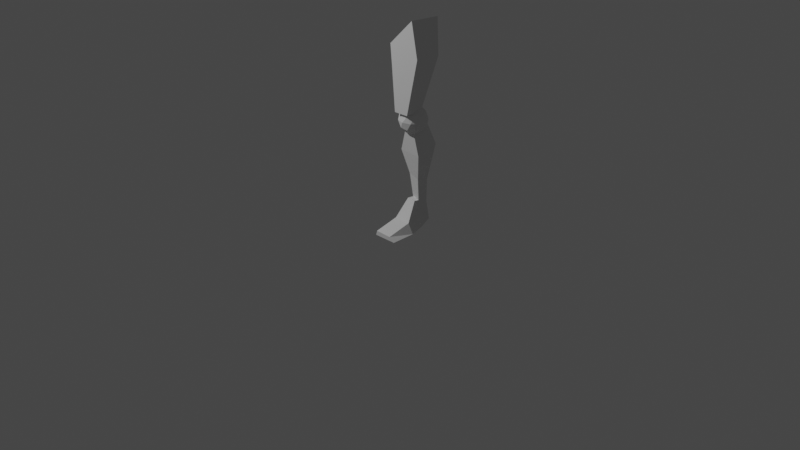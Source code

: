 # Source: 11-extruding.blend  (saved by Blender 3.0.42; exported with 4.5.12 LTS)
import bpy
from mathutils import Matrix  # noqa: F401  (used for matrix-valued properties, if any)

bpy.ops.wm.read_factory_settings(use_empty=True)
scene = bpy.context.scene
scene.name = 'Scene'

# ---- collections
col_collection = bpy.data.collections.new('Collection'); scene.collection.children.link(col_collection)
col_references = bpy.data.collections.new('References'); scene.collection.children.link(col_references)

# ---- world
world_world = bpy.data.worlds.new('World'); scene.world = world_world
world_world.use_nodes = True; world_world.node_tree.nodes.clear()
_N = world_world.node_tree.nodes; _L = world_world.node_tree.links
n0 = _N.new('ShaderNodeOutputWorld'); n0.name = 'World Output'; n0.location = (300, 300)
n1 = _N.new('ShaderNodeBackground'); n1.name = 'Background'; n1.location = (10, 300)
n1.inputs[0].default_value = (0.05088, 0.05088, 0.05088, 1.0)
_L.new(n1.outputs[0], n0.inputs[0])
n0.is_active_output = True
world_world.color = (0.05088, 0.05088, 0.05088)
world_world.use_sun_shadow = False
world_world.sun_shadow_jitter_overblur = 0.0

# ---- cameras
cam_camera = bpy.data.cameras.new('Camera')
cam_camera.clip_end = 100.0
cam_camera.ortho_scale = 7.314

# ---- lights
light_light = bpy.data.lights.new('Light', 'POINT')
light_light.transmission_factor = 0.0
light_light.energy = 1000.0
light_light.shadow_soft_size = 0.1
light_light.shadow_maximum_resolution = 0.006
light_light.use_absolute_resolution = True

# ---- meshes
me_cube_007 = bpy.data.meshes.new('Cube.007')
me_cube_007.from_pydata([(-0.1199, -0.6844, -0.4002), (-0.1833, -1.167, 0.2581), (-0.1199, 0.7128, -0.3897), (-0.1833, 1.053, 0.2717), (0.04437, -0.6863, -0.3978), (0.09907, -1.373, 0.524), (0.04437, 0.7109, -0.3873), (0.09907, 1.209, 0.5397), (-0.16, -1.004, 0.03478), (-0.16, 0.9131, 0.0472), (0.174, 1.034, 0.1884), (0.174, -1.112, 0.1747)], [], [(8, 1, 3, 9), (9, 3, 7, 10), (10, 7, 5, 11), (11, 5, 1, 8), (2, 6, 4, 0), (7, 3, 1, 5), (4, 11, 8, 0), (6, 10, 11, 4), (2, 9, 10, 6), (0, 8, 9, 2)])
_uv = me_cube_007.uv_layers.new(name='UVMap')
_uv.uv.foreach_set('vector', [0.5331, 0.0, 0.625, 0.0, 0.625, 0.25, 0.5331, 0.25, 0.5331, 0.25, 0.625, 0.25, 0.625, 0.5, 0.5331, 0.5, 0.5331, 0.5, 0.625, 0.5, 0.625, 0.75, 0.5331, 0.75, 0.5331, 0.75, 0.625, 0.75, 0.625, 1.0, 0.5331, 1.0, 0.125, 0.5, 0.375, 0.5, 0.375, 0.75, 0.125, 0.75, 0.625, 0.5, 0.875, 0.5, 0.875, 0.75, 0.625, 0.75, 0.375, 0.75, 0.5331, 0.75, 0.5331, 1.0, 0.375, 1.0, 0.375, 0.5, 0.5331, 0.5, 0.5331, 0.75, 0.375, 0.75, 0.375, 0.25, 0.5331, 0.25, 0.5331, 0.5, 0.375, 0.5, 0.375, 0.0, 0.5331, 0.0, 0.5331, 0.25, 0.375, 0.25])
me_cube_007.use_remesh_fix_poles = True
me_cube_007.use_remesh_preserve_attributes = False
me_cube_007.update()
me_cube_008 = bpy.data.meshes.new('Cube.008')
me_cube_008.from_pydata([(-0.1003, -0.9543, -0.3842), (-0.0959, -0.9579, 0.3914), (-0.1003, -0.2435, -0.4263), (-0.0959, 0.965, 0.3914), (0.08279, -1.261, -0.4004), (0.1046, -0.9507, 0.3963), (0.08279, -0.2471, -0.4287), (0.1046, 0.9722, 0.3963), (-0.2401, -1.058, 0.16), (-0.2401, 1.335, 0.1996), (0.1833, 1.317, 0.1875), (0.1833, -1.076, 0.148), (-0.1043, 0.1643, -0.1395), (0.0991, 0.1182, -0.1705), (0.0991, -1.053, -0.1205), (-0.1043, -1.007, -0.08946)], [], [(8, 1, 3, 9), (9, 3, 7, 10), (10, 7, 5, 11), (11, 5, 1, 8), (2, 6, 4, 0), (7, 3, 1, 5), (14, 11, 8, 15), (13, 10, 11, 14), (12, 9, 10, 13), (15, 8, 9, 12), (0, 15, 12, 2), (2, 12, 13, 6), (6, 13, 14, 4), (4, 14, 15, 0)])
_uv = me_cube_008.uv_layers.new(name='UVMap')
_uv.uv.foreach_set('vector', [0.5462, 0.0, 0.625, 0.0, 0.625, 0.25, 0.5462, 0.25, 0.5462, 0.25, 0.625, 0.25, 0.625, 0.5, 0.5462, 0.5, 0.5462, 0.5, 0.625, 0.5, 0.625, 0.75, 0.5462, 0.75, 0.5462, 0.75, 0.625, 0.75, 0.625, 1.0, 0.5462, 1.0, 0.125, 0.5, 0.375, 0.5, 0.375, 0.75, 0.125, 0.75, 0.625, 0.5, 0.875, 0.5, 0.875, 0.75, 0.625, 0.75, 0.4549, 0.75, 0.5462, 0.75, 0.5462, 1.0, 0.4549, 1.0, 0.4549, 0.5, 0.5462, 0.5, 0.5462, 0.75, 0.4549, 0.75, 0.4549, 0.25, 0.5462, 0.25, 0.5462, 0.5, 0.4549, 0.5, 0.4549, 0.0, 0.5462, 0.0, 0.5462, 0.25, 0.4549, 0.25, 0.375, 0.0, 0.4549, 0.0, 0.4549, 0.25, 0.375, 0.25, 0.375, 0.25, 0.4549, 0.25, 0.4549, 0.5, 0.375, 0.5, 0.375, 0.5, 0.4549, 0.5, 0.4549, 0.75, 0.375, 0.75, 0.375, 0.75, 0.4549, 0.75, 0.4549, 1.0, 0.375, 1.0])
me_cube_008.use_remesh_fix_poles = True
me_cube_008.use_remesh_preserve_attributes = False
me_cube_008.update()
me_icosphere = bpy.data.meshes.new('Icosphere')
me_icosphere.from_pydata([(0.0, 0.0, -1.0), (0.7236, -0.5257, -0.4472), (-0.2764, -0.8506, -0.4472), (-0.8944, 0.0, -0.4472), (-0.2764, 0.8506, -0.4472), (0.7236, 0.5257, -0.4472), (0.2764, -0.8506, 0.4472), (-0.7236, -0.5257, 0.4472), (-0.7236, 0.5257, 0.4472), (0.2764, 0.8506, 0.4472), (0.8944, 0.0, 0.4472), (0.0, 0.0, 1.0), (-0.1625, -0.5, -0.8507), (0.4253, -0.309, -0.8507), (0.2629, -0.809, -0.5257), (0.8506, 0.0, -0.5257), (0.4253, 0.309, -0.8507), (-0.5257, 0.0, -0.8507), (-0.6882, -0.5, -0.5257), (-0.1625, 0.5, -0.8507), (-0.6882, 0.5, -0.5257), (0.2629, 0.809, -0.5257), (0.9511, -0.309, 0.0), (0.9511, 0.309, 0.0), (0.0, -1.0, 0.0), (0.5878, -0.809, 0.0), (-0.9511, -0.309, 0.0), (-0.5878, -0.809, 0.0), (-0.5878, 0.809, 0.0), (-0.9511, 0.309, 0.0), (0.5878, 0.809, 0.0), (0.0, 1.0, 0.0), (0.6882, -0.5, 0.5257), (-0.2629, -0.809, 0.5257), (-0.8506, 0.0, 0.5257), (-0.2629, 0.809, 0.5257), (0.6882, 0.5, 0.5257), (0.1625, -0.5, 0.8507), (0.5257, 0.0, 0.8507), (-0.4253, -0.309, 0.8507), (-0.4253, 0.309, 0.8507), (0.1625, 0.5, 0.8507)], [], [(0, 13, 12), (1, 13, 15), (0, 12, 17), (0, 17, 19), (0, 19, 16), (1, 15, 22), (2, 14, 24), (3, 18, 26), (4, 20, 28), (5, 21, 30), (1, 22, 25), (2, 24, 27), (3, 26, 29), (4, 28, 31), (5, 30, 23), (6, 32, 37), (7, 33, 39), (8, 34, 40), (9, 35, 41), (10, 36, 38), (38, 41, 11), (38, 36, 41), (36, 9, 41), (41, 40, 11), (41, 35, 40), (35, 8, 40), (40, 39, 11), (40, 34, 39), (34, 7, 39), (39, 37, 11), (39, 33, 37), (33, 6, 37), (37, 38, 11), (37, 32, 38), (32, 10, 38), (23, 36, 10), (23, 30, 36), (30, 9, 36), (31, 35, 9), (31, 28, 35), (28, 8, 35), (29, 34, 8), (29, 26, 34), (26, 7, 34), (27, 33, 7), (27, 24, 33), (24, 6, 33), (25, 32, 6), (25, 22, 32), (22, 10, 32), (30, 31, 9), (30, 21, 31), (21, 4, 31), (28, 29, 8), (28, 20, 29), (20, 3, 29), (26, 27, 7), (26, 18, 27), (18, 2, 27), (24, 25, 6), (24, 14, 25), (14, 1, 25), (22, 23, 10), (22, 15, 23), (15, 5, 23), (16, 21, 5), (16, 19, 21), (19, 4, 21), (19, 20, 4), (19, 17, 20), (17, 3, 20), (17, 18, 3), (17, 12, 18), (12, 2, 18), (15, 16, 5), (15, 13, 16), (13, 0, 16), (12, 14, 2), (12, 13, 14), (13, 1, 14)])
_uv = me_icosphere.uv_layers.new(name='UVMap')
_uv.uv.foreach_set('vector', [0.1818, 0.0, 0.2273, 0.07873, 0.1364, 0.07873, 0.2727, 0.1575, 0.3182, 0.07873, 0.3636, 0.1575, 0.9091, 0.0, 0.9545, 0.07873, 0.8636, 0.07873, 0.7273, 0.0, 0.7727, 0.07873, 0.6818, 0.07873, 0.5455, 0.0, 0.5909, 0.07873, 0.5, 0.07873, 0.2727, 0.1575, 0.3636, 0.1575, 0.3182, 0.2362, 0.09091, 0.1575, 0.1818, 0.1575, 0.1364, 0.2362, 0.8182, 0.1575, 0.9091, 0.1575, 0.8636, 0.2362, 0.6364, 0.1575, 0.7273, 0.1575, 0.6818, 0.2362, 0.4545, 0.1575, 0.5455, 0.1575, 0.5, 0.2362, 0.2727, 0.1575, 0.3182, 0.2362, 0.2273, 0.2362, 0.09091, 0.1575, 0.1364, 0.2362, 0.04546, 0.2362, 0.8182, 0.1575, 0.8636, 0.2362, 0.7727, 0.2362, 0.6364, 0.1575, 0.6818, 0.2362, 0.5909, 0.2362, 0.4545, 0.1575, 0.5, 0.2362, 0.4091, 0.2362, 0.1818, 0.3149, 0.2727, 0.3149, 0.2273, 0.3937, 0.0, 0.3149, 0.09091, 0.3149, 0.04546, 0.3937, 0.7273, 0.3149, 0.8182, 0.3149, 0.7727, 0.3937, 0.5455, 0.3149, 0.6364, 0.3149, 0.5909, 0.3937, 0.3636, 0.3149, 0.4545, 0.3149, 0.4091, 0.3937, 0.4091, 0.3937, 0.5, 0.3937, 0.4545, 0.4724, 0.4091, 0.3937, 0.4545, 0.3149, 0.5, 0.3937, 0.4545, 0.3149, 0.5455, 0.3149, 0.5, 0.3937, 0.5909, 0.3937, 0.6818, 0.3937, 0.6364, 0.4724, 0.5909, 0.3937, 0.6364, 0.3149, 0.6818, 0.3937, 0.6364, 0.3149, 0.7273, 0.3149, 0.6818, 0.3937, 0.7727, 0.3937, 0.8636, 0.3937, 0.8182, 0.4724, 0.7727, 0.3937, 0.8182, 0.3149, 0.8636, 0.3937, 0.8182, 0.3149, 0.9091, 0.3149, 0.8636, 0.3937, 0.04546, 0.3937, 0.1364, 0.3937, 0.09091, 0.4724, 0.04546, 0.3937, 0.09091, 0.3149, 0.1364, 0.3937, 0.09091, 0.3149, 0.1818, 0.3149, 0.1364, 0.3937, 0.2273, 0.3937, 0.3182, 0.3937, 0.2727, 0.4724, 0.2273, 0.3937, 0.2727, 0.3149, 0.3182, 0.3937, 0.2727, 0.3149, 0.3636, 0.3149, 0.3182, 0.3937, 0.4091, 0.2362, 0.4545, 0.3149, 0.3636, 0.3149, 0.4091, 0.2362, 0.5, 0.2362, 0.4545, 0.3149, 0.5, 0.2362, 0.5455, 0.3149, 0.4545, 0.3149, 0.5909, 0.2362, 0.6364, 0.3149, 0.5455, 0.3149, 0.5909, 0.2362, 0.6818, 0.2362, 0.6364, 0.3149, 0.6818, 0.2362, 0.7273, 0.3149, 0.6364, 0.3149, 0.7727, 0.2362, 0.8182, 0.3149, 0.7273, 0.3149, 0.7727, 0.2362, 0.8636, 0.2362, 0.8182, 0.3149, 0.8636, 0.2362, 0.9091, 0.3149, 0.8182, 0.3149, 0.04546, 0.2362, 0.09091, 0.3149, 0.0, 0.3149, 0.04546, 0.2362, 0.1364, 0.2362, 0.09091, 0.3149, 0.1364, 0.2362, 0.1818, 0.3149, 0.09091, 0.3149, 0.2273, 0.2362, 0.2727, 0.3149, 0.1818, 0.3149, 0.2273, 0.2362, 0.3182, 0.2362, 0.2727, 0.3149, 0.3182, 0.2362, 0.3636, 0.3149, 0.2727, 0.3149, 0.5, 0.2362, 0.5909, 0.2362, 0.5455, 0.3149, 0.5, 0.2362, 0.5455, 0.1575, 0.5909, 0.2362, 0.5455, 0.1575, 0.6364, 0.1575, 0.5909, 0.2362, 0.6818, 0.2362, 0.7727, 0.2362, 0.7273, 0.3149, 0.6818, 0.2362, 0.7273, 0.1575, 0.7727, 0.2362, 0.7273, 0.1575, 0.8182, 0.1575, 0.7727, 0.2362, 0.8636, 0.2362, 0.9545, 0.2362, 0.9091, 0.3149, 0.8636, 0.2362, 0.9091, 0.1575, 0.9545, 0.2362, 0.9091, 0.1575, 1.0, 0.1575, 0.9545, 0.2362, 0.1364, 0.2362, 0.2273, 0.2362, 0.1818, 0.3149, 0.1364, 0.2362, 0.1818, 0.1575, 0.2273, 0.2362, 0.1818, 0.1575, 0.2727, 0.1575, 0.2273, 0.2362, 0.3182, 0.2362, 0.4091, 0.2362, 0.3636, 0.3149, 0.3182, 0.2362, 0.3636, 0.1575, 0.4091, 0.2362, 0.3636, 0.1575, 0.4545, 0.1575, 0.4091, 0.2362, 0.5, 0.07873, 0.5455, 0.1575, 0.4545, 0.1575, 0.5, 0.07873, 0.5909, 0.07873, 0.5455, 0.1575, 0.5909, 0.07873, 0.6364, 0.1575, 0.5455, 0.1575, 0.6818, 0.07873, 0.7273, 0.1575, 0.6364, 0.1575, 0.6818, 0.07873, 0.7727, 0.07873, 0.7273, 0.1575, 0.7727, 0.07873, 0.8182, 0.1575, 0.7273, 0.1575, 0.8636, 0.07873, 0.9091, 0.1575, 0.8182, 0.1575, 0.8636, 0.07873, 0.9545, 0.07873, 0.9091, 0.1575, 0.9545, 0.07873, 1.0, 0.1575, 0.9091, 0.1575, 0.3636, 0.1575, 0.4091, 0.07873, 0.4545, 0.1575, 0.3636, 0.1575, 0.3182, 0.07873, 0.4091, 0.07873, 0.3182, 0.07873, 0.3636, 0.0, 0.4091, 0.07873, 0.1364, 0.07873, 0.1818, 0.1575, 0.09091, 0.1575, 0.1364, 0.07873, 0.2273, 0.07873, 0.1818, 0.1575, 0.2273, 0.07873, 0.2727, 0.1575, 0.1818, 0.1575])
me_icosphere.use_remesh_fix_poles = True
me_icosphere.use_remesh_preserve_attributes = False
me_icosphere.update()
me_cube_009 = bpy.data.meshes.new('Cube.009')
me_cube_009.from_pydata([(-0.1797, -0.84, -0.4085), (-0.1544, -0.8522, 0.01885), (-0.1797, 0.84, -0.3208), (-0.1327, 0.6863, 0.6342), (0.1978, -0.84, -0.389), (0.111, -0.8522, 0.009106), (0.0253, 0.84, -0.3014), (0.002421, 0.6863, 0.605), (-0.1797, -5.96e-08, -0.3647), (-0.1327, -0.1012, 0.7024), (0.1308, -1.192e-07, -0.3452), (0.002421, -0.1012, 0.6732), (-0.1797, -2.104, -0.4324), (-0.1543, -2.117, -0.2324), (0.111, -2.117, -0.2421), (0.1978, -2.104, -0.4129)], [], [(8, 9, 3, 2), (2, 3, 7, 6), (10, 11, 5, 4), (1, 0, 12, 13), (8, 10, 4, 0), (11, 9, 1, 5), (7, 3, 9, 11), (2, 6, 10, 8), (6, 7, 11, 10), (0, 1, 9, 8), (15, 14, 13, 12), (0, 4, 15, 12), (5, 1, 13, 14), (4, 5, 14, 15)])
_uv = me_cube_009.uv_layers.new(name='UVMap')
_uv.uv.foreach_set('vector', [0.375, 0.125, 0.625, 0.125, 0.625, 0.25, 0.375, 0.25, 0.375, 0.25, 0.625, 0.25, 0.625, 0.5, 0.375, 0.5, 0.375, 0.625, 0.625, 0.625, 0.625, 0.75, 0.375, 0.75, 0.625, 0.0, 0.375, 0.0, 0.375, 0.0, 0.625, 0.0, 0.125, 0.625, 0.375, 0.625, 0.375, 0.75, 0.125, 0.75, 0.625, 0.625, 0.875, 0.625, 0.875, 0.75, 0.625, 0.75, 0.625, 0.5, 0.875, 0.5, 0.875, 0.625, 0.625, 0.625, 0.125, 0.5, 0.375, 0.5, 0.375, 0.625, 0.125, 0.625, 0.375, 0.5, 0.625, 0.5, 0.625, 0.625, 0.375, 0.625, 0.375, 0.0, 0.625, 0.0, 0.625, 0.125, 0.375, 0.125, 0.375, 0.75, 0.625, 0.75, 0.625, 1.0, 0.375, 1.0, 0.125, 0.75, 0.375, 0.75, 0.375, 0.75, 0.125, 0.75, 0.625, 0.75, 0.875, 0.75, 0.875, 0.75, 0.625, 0.75, 0.375, 0.75, 0.625, 0.75, 0.625, 0.75, 0.375, 0.75])
me_cube_009.use_remesh_fix_poles = True
me_cube_009.use_remesh_preserve_attributes = False
me_cube_009.update()

# ---- objects
ob_light = bpy.data.objects.new('Light', light_light)
ob_camera = bpy.data.objects.new('Camera', cam_camera)
ob_cube = bpy.data.objects.new('Cube', me_cube_007)
ob_cube_001 = bpy.data.objects.new('Cube.001', me_cube_008)
ob_icosphere = bpy.data.objects.new('Icosphere', me_icosphere)
ob_cube_002 = bpy.data.objects.new('Cube.002', me_cube_009)
ob_reference_female = bpy.data.objects.new('Reference Female', None)
ob_reference_male_front = bpy.data.objects.new('Reference Male Front', None)
ob_reference_male_side = bpy.data.objects.new('Reference Male Side', None)

# ---- transforms, parenting, visibility, modifiers, constraints
ob_light.location = (-2.689, -4.642, 6.786)
ob_light.rotation_euler = (0.6503, 0.05522, 1.866)
ob_light.lock_rotations_4d = False
ob_light.empty_display_type = 'ARROWS'
ob_light.color = (0.0, 0.0, 0.0, 0.0)
ob_light.lineart.crease_threshold = 0.0
ob_camera.location = (7.359, -6.926, 4.958)
ob_camera.rotation_euler = (1.109, 0.0, 0.8149)
ob_camera.lock_rotations_4d = False
ob_camera.empty_display_type = 'ARROWS'
ob_camera.color = (0.0, 0.0, 0.0, 0.0)
ob_camera.display_type = 'WIRE'
ob_camera.lineart.crease_threshold = 0.0
ob_cube.location = (0.2275, -0.02949, 1.609)
ob_cube.rotation_euler = (-0.09883, -0.0, 0.0)
ob_cube.scale = (1.0, 0.1278, 1.0)
ob_cube_001.location = (0.198, 0.1011, 0.6487)
ob_cube_001.rotation_euler = (0.1503, -0.0, 0.0)
ob_cube_001.scale = (0.5577, 0.1019, 1.0)
ob_icosphere.location = (0.198, -1.523e-07, 1.133)
ob_icosphere.scale = (0.1474, 0.1474, 0.1474)
ob_cube_002.location = (0.2401, -2.281e-07, 0.118)
ob_cube_002.scale = (0.6738, 0.2008, 0.2503)
ob_reference_female.location = (0.0, 0.0, 0.0)
ob_reference_female.rotation_euler = (1.571, -0.0, 0.0)
ob_reference_female.empty_display_type = 'IMAGE'
ob_reference_female.empty_display_size = 5.0
ob_reference_male_front.location = (1.15, 3.0, 1.793)
ob_reference_male_front.rotation_euler = (1.571, -0.0, 0.0)
ob_reference_male_front.empty_display_type = 'IMAGE'
ob_reference_male_front.empty_display_size = 5.0
ob_reference_male_front.use_empty_image_alpha = True
ob_reference_male_front.color = (1.0, 1.0, 1.0, 0.2205)
ob_reference_male_side.location = (-2.85, -1.225, 1.793)
ob_reference_male_side.rotation_euler = (1.571, -0.0, 1.571)
ob_reference_male_side.empty_display_type = 'IMAGE'
ob_reference_male_side.empty_display_size = 5.0
ob_reference_male_side.use_empty_image_alpha = True
ob_reference_male_side.color = (1.0, 1.0, 1.0, 0.09449)

# ---- collection membership
col_collection.objects.link(ob_light)
col_collection.objects.link(ob_camera)
col_collection.objects.link(ob_cube)
col_collection.objects.link(ob_cube_001)
col_collection.objects.link(ob_icosphere)
col_collection.objects.link(ob_cube_002)
col_references.objects.link(ob_reference_female)
col_references.objects.link(ob_reference_male_front)
col_references.objects.link(ob_reference_male_side)

# ---- scene / render settings (as saved in the file)
scene.camera = ob_camera
scene.frame_start = 1; scene.frame_end = 250; scene.frame_set(1)
scene.render.engine = 'BLENDER_EEVEE_NEXT'
scene.cycles.sampling_pattern = 'TABULATED_SOBOL'
scene.cycles.use_light_tree = False
scene.view_settings.view_transform = 'Filmic'
bpy.context.view_layer.update()
